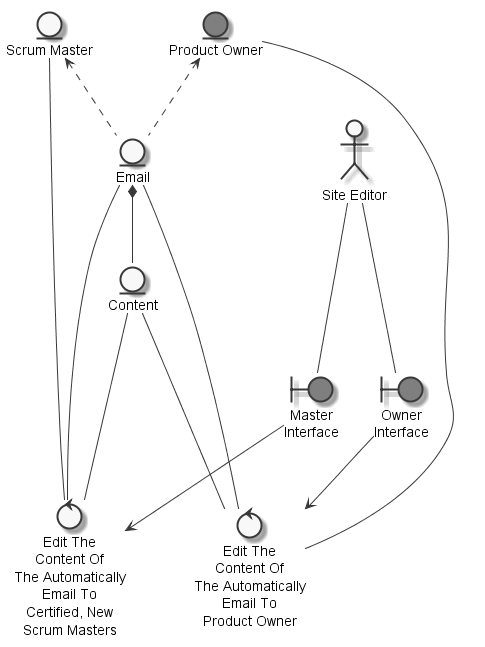

The diagram above was rendered by PlantUML. Its source (embedded in the PNG):
@startuml
	skinparam defaultTextAlignment center
	skinparam monochrome true

	entity "Product Owner" as thingproductowner #grey
	entity "Email" as thingemail
	entity "Content" as thingcontent
	entity "Scrum Master" as thingscrummaster
	actor "Site Editor" as actorsiteeditor
	boundary "Master\nInterface" as thingmasterinterface #grey
	boundary "Owner\nInterface" as thingownerinterface #grey
	control "Edit The\nContent Of\nThe Automatically\nEmail To\nCertified, New\nScrum Masters" as controleditcontent
	control "Edit The\nContent Of\nThe Automatically\nEmail To\nProduct Owner" as controleditcontentproductowner

	thingscrummaster <.. thingemail
	thingproductowner <.. thingemail
	thingemail *-- thingcontent
	actorsiteeditor --- thingmasterinterface
	actorsiteeditor --- thingownerinterface
	thingcontent --- controleditcontent
	thingemail --- controleditcontent
	thingscrummaster --- controleditcontent
	thingmasterinterface --> controleditcontent
	thingproductowner --- controleditcontentproductowner
	thingownerinterface --> controleditcontentproductowner
	thingemail --- controleditcontentproductowner
	thingcontent --- controleditcontentproductowner

@enduml